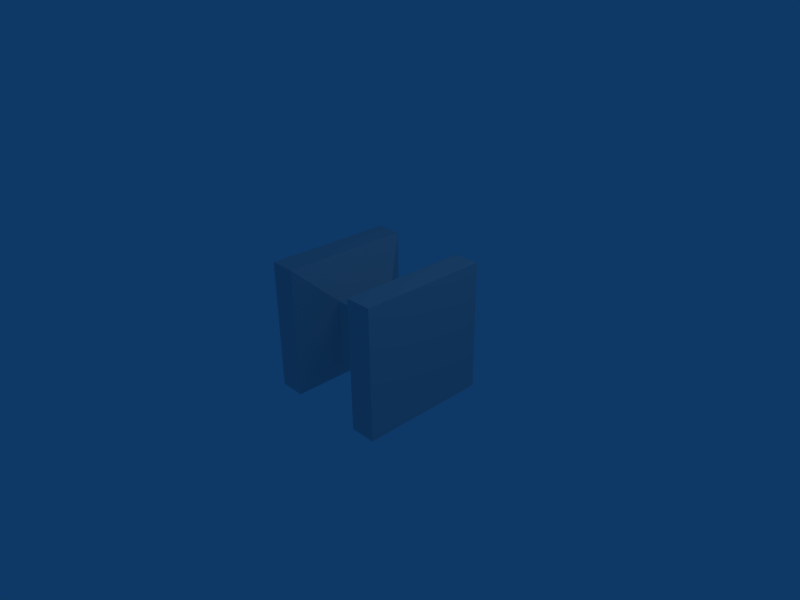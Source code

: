 # Source: neckpinch.blend  (saved by Blender 2.49.2; exported with 4.5.12 LTS)
import bpy
from mathutils import Matrix  # noqa: F401  (used for matrix-valued properties, if any)

bpy.ops.wm.read_factory_settings(use_empty=True)
scene = bpy.context.scene
scene.name = 'Scene'

# ---- collections
col_collection_1 = bpy.data.collections.new('Collection 1'); scene.collection.children.link(col_collection_1)

# ---- materials (node trees are filled in below, after node groups)
mat_material = bpy.data.materials.new('Material')
mat_material.alpha_threshold = 0.0
mat_material.roughness = 0.5
mat_material.line_color = (0.0, 0.0, 0.0, 1.0)

# ---- material node trees

# ---- world
world_world = bpy.data.worlds.new('World'); scene.world = world_world
world_world.color = (0.05656, 0.2208, 0.4)
world_world.use_sun_shadow = False
world_world.sun_shadow_jitter_overblur = 0.0
world_world.cycles.sampling_method = 'MANUAL'
world_world.cycles.sample_map_resolution = 256

# ---- cameras
cam_camera = bpy.data.cameras.new('Camera')
cam_camera.passepartout_alpha = 0.2
cam_camera.clip_end = 100.0
cam_camera.lens = 35.0
cam_camera.ortho_scale = 7.314
cam_camera.show_passepartout = False
cam_camera.show_safe_areas = True
cam_camera.dof.focus_distance = 0.0
cam_camera.dof.aperture_fstop = 128.0

# ---- lights
light_spot = bpy.data.lights.new('Spot', 'POINT')
light_spot.transmission_factor = 0.0
light_spot.cutoff_distance = 30.0
light_spot.energy = 100.0
light_spot.shadow_buffer_clip_start = 1.001
light_spot.shadow_soft_size = 1.0
light_spot.shadow_maximum_resolution = 0.006
light_spot.use_absolute_resolution = True
light_spot.cycles.use_multiple_importance_sampling = False

# ---- meshes
me_cube = bpy.data.meshes.new('Cube')
me_cube.from_pydata([(1.0, 1.0, -1.0), (1.0, -1.0, -1.0), (-1.0, -1.0, -1.0), (-1.0, 1.0, -1.0), (1.0, 1.0, 1.0), (1.0, -1.0, 1.0), (-1.0, -1.0, 1.0), (-1.0, 1.0, 1.0), (0.6, 1.0, -1.0), (0.2, 0.5, -0.5), (-0.2, 0.5, -0.5), (-0.6, 1.0, -1.0), (0.6, -1.0, -1.0), (0.2, -0.5, -0.5), (-0.2, -0.5, -0.5), (-0.6, -1.0, -1.0), (0.6, 1.0, 1.0), (0.2, 0.5, 0.5), (-0.2, 0.5, 0.5), (-0.6, 1.0, 1.0), (0.6, -1.0, 1.0), (0.2, -0.5, 0.5), (-0.2, -0.5, 0.5), (-0.6, -1.0, 1.0)], [], [(0, 4, 5, 1), (2, 6, 7, 3), (8, 0, 1, 12), (12, 13, 9, 8), (13, 14, 10, 9), (14, 15, 11, 10), (15, 2, 3, 11), (4, 16, 20, 5), (16, 17, 21, 20), (17, 18, 22, 21), (18, 19, 23, 22), (19, 7, 6, 23), (5, 20, 12, 1), (20, 21, 13, 12), (21, 22, 14, 13), (22, 23, 15, 14), (23, 6, 2, 15), (0, 8, 16, 4), (8, 9, 17, 16), (9, 10, 18, 17), (10, 11, 19, 18), (11, 3, 7, 19)])
me_cube.materials.append(mat_material)
me_cube.use_remesh_preserve_volume = False
me_cube.use_remesh_preserve_attributes = False
me_cube.use_mirror_vertex_groups = False
me_cube.update()

# ---- objects
ob_cube = bpy.data.objects.new('Cube', me_cube)
ob_lamp = bpy.data.objects.new('Lamp', light_spot)
ob_camera = bpy.data.objects.new('Camera', cam_camera)

# ---- transforms, parenting, visibility, modifiers, constraints
ob_cube.location = (0.0, 0.0, 0.0)
ob_cube.lock_rotations_4d = False
ob_cube.empty_display_type = 'ARROWS'
ob_cube.color = (0.0, 0.0, 0.0, 1.0)
ob_cube.lineart.crease_threshold = 0.0
ob_lamp.location = (4.076, 1.005, 5.904)
ob_lamp.rotation_euler = (0.6503, 0.05522, 1.866)
ob_lamp.lock_rotations_4d = False
ob_lamp.empty_display_type = 'ARROWS'
ob_lamp.color = (0.0, 0.0, 0.0, 0.0)
ob_lamp.lineart.crease_threshold = 0.0
ob_camera.location = (7.481, -6.508, 5.344)
ob_camera.rotation_euler = (1.109, 0.01082, 0.8149)
ob_camera.lock_rotations_4d = False
ob_camera.empty_display_type = 'ARROWS'
ob_camera.color = (0.0, 0.0, 0.0, 0.0)
ob_camera.display_type = 'WIRE'
ob_camera.lineart.crease_threshold = 0.0

# ---- collection membership
col_collection_1.objects.link(ob_cube)
col_collection_1.objects.link(ob_lamp)
col_collection_1.objects.link(ob_camera)

# ---- scene / render settings (as saved in the file)
scene.camera = ob_camera
scene.frame_start = 1; scene.frame_end = 250; scene.frame_set(1)
scene.render.engine = 'BLENDER_EEVEE_NEXT'
scene.render.image_settings.file_format = 'JPEG'
scene.render.image_settings.color_mode = 'RGB'
scene.render.image_settings.compression = 90
scene.render.resolution_x = 800
scene.render.resolution_y = 600
scene.render.pixel_aspect_x = 100.0
scene.render.pixel_aspect_y = 100.0
scene.render.fps = 25
scene.render.dither_intensity = 0.0
scene.render.use_compositing = False
scene.render.use_sequencer = False
scene.render.bake_margin = 2
scene.render.bake_bias = 0.0
scene.render.use_stamp_time = False
scene.render.use_stamp_date = False
scene.render.use_stamp_frame = False
scene.render.use_stamp_camera = False
scene.render.use_stamp_scene = False
scene.render.use_stamp_filename = False
scene.render.use_stamp_render_time = False
scene.render.stamp_font_size = 0
scene.cycles.use_denoising = False
scene.cycles.samples = 10
scene.cycles.sampling_pattern = 'TABULATED_SOBOL'
scene.cycles.light_sampling_threshold = 0.0
scene.cycles.use_adaptive_sampling = False
scene.cycles.use_light_tree = False
scene.cycles.blur_glossy = 0.0
scene.cycles.volume_bounces = 1
scene.cycles.pixel_filter_type = 'GAUSSIAN'
scene.cycles.sample_clamp_indirect = 0.0
scene.view_settings.view_transform = 'Raw'
bpy.context.view_layer.update()
